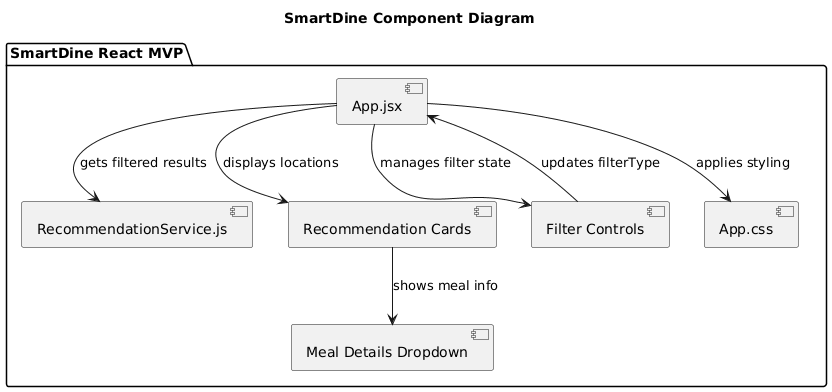

The diagram above was rendered by PlantUML. Its source (embedded in the PNG):
@startuml
title SmartDine Component Diagram

package "SmartDine React MVP" {

  component "App.jsx" as App
  component "RecommendationService.js" as Service
  component "Filter Controls" as Filters
  component "Recommendation Cards" as Cards
  component "Meal Details Dropdown" as Details
  component "App.css" as CSS
}

App --> Service : gets filtered results
App --> Filters : manages filter state
App --> Cards : displays locations
Cards --> Details : shows meal info
App --> CSS : applies styling
Filters --> App : updates filterType
@enduml